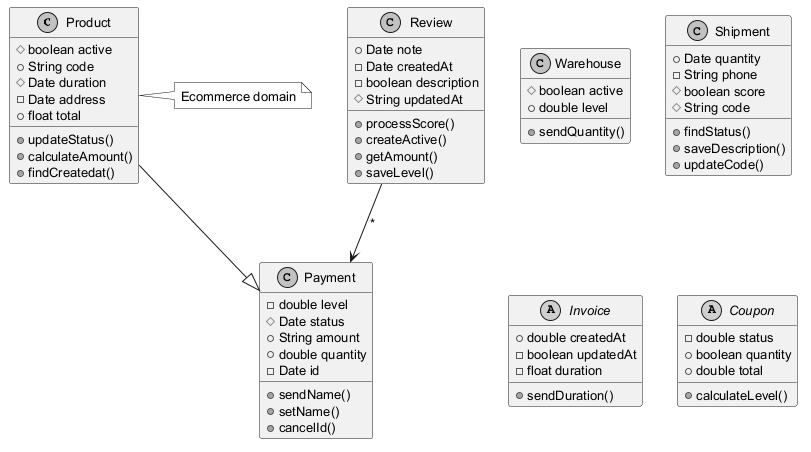

The diagram above was rendered by PlantUML. Its source (embedded in the PNG):
@startuml
skinparam monochrome true
skinparam defaultFontSize 13
class Product {
  #boolean active
  +String code
  #Date duration
  -Date address
  +float total
  +updateStatus()
  +calculateAmount()
  +findCreatedat()
}
class Warehouse {
  #boolean active
  +double level
  +sendQuantity()
}
class Review {
  +Date note
  -Date createdAt
  -boolean description
  #String updatedAt
  +processScore()
  +createActive()
  +getAmount()
  +saveLevel()
}
class Payment {
  -double level
  #Date status
  +String amount
  +double quantity
  -Date id
  +sendName()
  +setName()
  +cancelId()
}
class Shipment {
  +Date quantity
  -String phone
  #boolean score
  #String code
  +findStatus()
  +saveDescription()
  +updateCode()
}
abstract class Invoice {
  +double createdAt
  -boolean updatedAt
  -float duration
  +sendDuration()
}
abstract class Coupon {
  -double status
  +boolean quantity
  +double total
  +calculateLevel()
}
Product --|> Payment
Review --> Payment : "*"
note right of Product : Ecommerce domain
@enduml